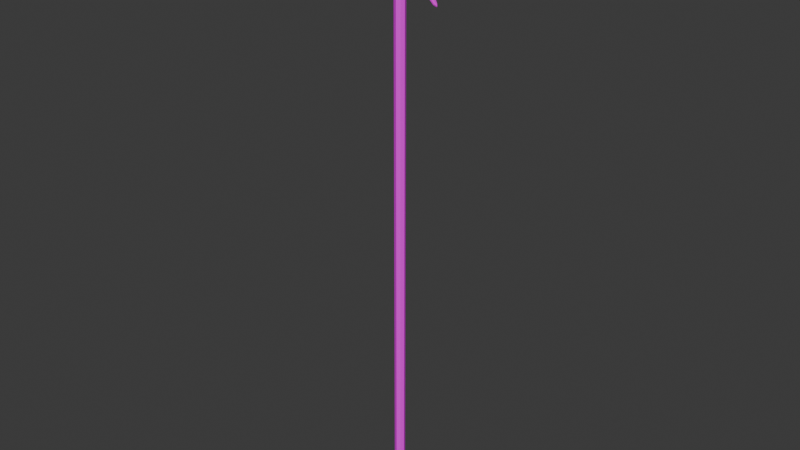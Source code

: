 # Source: StinoAwakened.blend  (saved by Blender 5.0.119; exported with 4.5.12 LTS)
import bpy
from mathutils import Matrix  # noqa: F401  (used for matrix-valued properties, if any)

bpy.ops.wm.read_factory_settings(use_empty=True)
scene = bpy.context.scene
scene.name = 'Scene'

# ---- collections
col_collection = bpy.data.collections.new('Collection'); scene.collection.children.link(col_collection)

# ---- images (referenced by path relative to the original .blend; pixels are not part of the script)
import os
ASSET_DIR = os.environ.get("B2B_ASSET_DIR", "")  # directory of the original .blend (textures are referenced by path, not embedded)
HERE = os.path.dirname(os.path.abspath(__file__))  # packed textures are extracted next to this script under _unpacked/

def load_image(name, relpath, width, height, colorspace="sRGB"):
    """Load a texture the original file referenced (path relative to the .blend, or extracted next to this script)."""
    p = next((c for c in (os.path.join(HERE, relpath), os.path.join(ASSET_DIR, relpath)) if relpath and os.path.exists(c)), "")
    if p:
        img = bpy.data.images.load(p, check_existing=True)
        img.name = name
    else:  # same state as the original file: an image datablock whose file is absent (Cycles renders it pink)
        img = bpy.data.images.new(name, width, height)
        img.source = "FILE"
        img.filepath = "//" + (relpath or name)
    img.colorspace_settings.name = colorspace
    return img
img_stinoawakenedtexture = load_image('StinoAwakenedTexture', 'StinoAwakenedTexture.png', 1024, 1024, 'sRGB')

# ---- materials (node trees are filled in below, after node groups)
mat_material = bpy.data.materials.new('Material')

# ---- material node trees
mat_material.use_nodes = True; mat_material.node_tree.nodes.clear()
_N = mat_material.node_tree.nodes; _L = mat_material.node_tree.links
n0 = _N.new('ShaderNodeBsdfPrincipled'); n0.name = 'Principled BSDF'; n0.location = (-200, 100)
n1 = _N.new('ShaderNodeOutputMaterial'); n1.name = 'Material Output'; n1.location = (200, 100)
n2 = _N.new('ShaderNodeTexImage'); n2.name = 'Image Texture'; n2.location = (-490, 71)
n2.image = img_stinoawakenedtexture
_L.new(n0.outputs[0], n1.inputs[0])
_L.new(n2.outputs[0], n0.inputs[0])
n1.is_active_output = True

# ---- world
world_world = bpy.data.worlds.new('World'); scene.world = world_world
world_world.use_nodes = True; world_world.node_tree.nodes.clear()
_N = world_world.node_tree.nodes; _L = world_world.node_tree.links
n0 = _N.new('ShaderNodeOutputWorld'); n0.name = 'World Output'; n0.location = (300, 300)
n1 = _N.new('ShaderNodeBackground'); n1.name = 'Background'; n1.location = (10, 300)
n1.inputs[0].default_value = (0.05088, 0.05088, 0.05088, 1.0)
_L.new(n1.outputs[0], n0.inputs[0])
n0.is_active_output = True
world_world.color = (0.05088, 0.05088, 0.05088)
world_world.use_sun_shadow = False
world_world.sun_shadow_jitter_overblur = 0.0

# ---- meshes
me_cylinder_002 = bpy.data.meshes.new('Cylinder.002')
me_cylinder_002.from_pydata([(0.0, 0.04052, 1.157), (0.0, 0.01777, 1.188), (0.0, -0.03993, 1.157), (0.0, -0.01719, 1.188), (-0.02819, -0.02815, 1.157), (-0.01211, -0.01207, 1.188), (-0.03997, 0.0002941, 1.157), (-0.01722, 0.0002941, 1.188), (-0.02819, 0.02873, 1.157), (-0.01211, 0.01265, 1.188), (0.0, 0.01718, -0.6532), (0.0, 0.04052, 0.9585), (0.0, -0.01659, -0.6532), (0.0, -0.03993, 0.9585), (-0.01168, -0.01164, -0.6532), (-0.02819, -0.02815, 0.9585), (-0.01663, 0.0002962, -0.6532), (-0.03997, 0.0002941, 0.9585), (-0.01168, 0.01223, -0.6532), (-0.02819, 0.02873, 0.9585), (-0.1098, 0.04052, 1.053), (-0.1467, 0.02055, 1.053), (-0.1098, 0.02873, 1.082), (-0.1467, 0.01462, 1.068), (-0.1098, 0.0002941, 1.093), (-0.1467, 0.0002941, 1.074), (-0.1098, -0.02815, 1.082), (-0.1467, -0.01403, 1.068), (-0.1098, -0.03993, 1.053), (-0.1467, -0.01996, 1.053), (-0.1098, -0.02815, 1.025), (-0.1467, -0.01403, 1.039), (-0.1098, 0.0002941, 1.013), (-0.1467, 0.0002941, 1.033), (-0.1098, 0.02873, 1.025), (-0.1467, 0.01462, 1.039), (-0.06622, 0.0002941, 1.141), (-0.06106, 0.02522, 1.136), (-0.049, 0.0352, 1.124), (-0.06106, -0.02463, 1.136), (-0.049, -0.03462, 1.124), (-0.05303, 0.0352, 0.9937), (-0.06508, 0.02522, 0.9817), (-0.07024, 0.0002941, 0.9765), (-0.06508, -0.02463, 0.9817), (-0.05303, -0.03462, 0.9937), (-0.07463, 0.0352, 1.1), (-0.07866, 0.0352, 1.004), (-0.09235, -0.03588, 1.053), (-0.04953, -0.03462, 0.9971), (-0.04953, 0.0352, 0.9971), (-0.09235, 0.03647, 1.053), (0.0, -0.03588, 0.976), (0.0, 0.03647, 0.976), (0.0, -0.03588, 1.14), (0.0, 0.03647, 1.14), (-0.07122, -0.03462, 1.097), (-0.07122, 0.0352, 1.097), (-0.01211, 0.01265, 1.199), (-0.01211, -0.01207, 1.199), (0.0, -0.01659, -0.6737), (-0.001027, -0.0009852, -0.6922), (-0.01663, 0.0002962, -0.6737), (-0.001027, 0.001578, -0.6922), (0.0, 0.01718, -0.6737), (0.0, -0.01207, 1.188), (0.0, -0.01207, 1.199), (0.0, 0.01265, 1.188), (0.0, 0.01265, 1.199), (0.0, -0.0009852, -0.6922), (0.0, 0.001578, -0.6922), (-0.153, 0.0002941, 1.074), (-0.153, 0.01462, 1.068), (-0.153, -0.01403, 1.068), (-0.153, 0.0002941, 1.033), (-0.153, -0.01403, 1.039), (-0.153, 0.01462, 1.039), (-0.1633, 0.0002941, 1.079), (-0.1633, 0.01884, 1.072), (-0.1633, -0.01825, 1.072), (-0.1633, 0.0002941, 1.027), (-0.1633, -0.01825, 1.035), (-0.1633, 0.01884, 1.035), (-0.1716, 0.000501, 1.082), (-0.1716, 0.02208, 1.073), (-0.1715, -0.02129, 1.075), (-0.1715, 0.0002941, 1.024), (-0.1715, -0.02129, 1.032), (-0.1715, 0.02188, 1.033), (-0.1795, 0.0002941, 1.081), (-0.1795, 0.01976, 1.073), (-0.1795, -0.01917, 1.073), (-0.1795, 0.0002941, 1.026), (-0.1795, -0.01917, 1.034), (-0.1795, 0.01976, 1.034), (-0.184, 0.0002941, 1.074), (-0.1882, 0.015, 1.068), (-0.1882, -0.01441, 1.068), (-0.184, 0.0002941, 1.032), (-0.1882, -0.01441, 1.038), (-0.1882, 0.015, 1.038), (-0.152, -0.01826, 1.053), (-0.1566, -0.01403, 1.043), (-0.152, 0.01885, 1.053), (-0.1566, 0.01462, 1.043), (-0.1566, 0.01462, 1.064), (-0.1566, -0.01403, 1.064), (-0.165, 0.01884, 1.068), (-0.165, -0.01825, 1.068), (-0.165, -0.01825, 1.038), (-0.165, 0.01884, 1.038), (-0.1709, 0.02188, 1.068), (-0.1709, -0.02129, 1.068), (-0.1709, -0.02129, 1.038), (-0.1709, 0.02188, 1.038), (-0.1773, 0.01976, 1.068), (-0.1773, -0.01917, 1.068), (-0.1773, -0.01917, 1.038), (-0.1773, 0.01976, 1.038), (-0.1844, 0.015, 1.064), (-0.1844, -0.01441, 1.064), (-0.1844, -0.01441, 1.042), (-0.1844, 0.015, 1.042), (-0.07463, -0.03462, 1.1), (-0.08669, -0.02463, 1.113), (0.0, 0.002021, 1.23), (-0.01211, 0.002021, 1.23), (-0.01211, -0.001433, 1.23), (0.0, -0.001433, 1.23), (-0.04558, -0.03462, 1.12), (-0.04558, 0.0352, 1.12), (-0.07516, -0.03462, 1.007), (-0.07516, 0.0352, 1.007), (-0.07866, -0.03462, 1.004), (-0.09071, 0.02522, 0.9919), (-0.09587, 0.0002941, 0.9868), (-0.09071, -0.02463, 0.9919), (0.0, 0.01718, 0.9447), (0.0, -0.01659, 0.9447), (-0.01168, -0.01164, 0.9447), (-0.01663, 0.0002962, 0.9447), (-0.01168, 0.01223, 0.9447), (-0.08669, 0.02522, 1.113), (-0.09185, 0.0002941, 1.118), (-0.08987, -0.02815, 1.116), (-0.07565, -0.03993, 1.102), (-0.09576, 0.0002941, 1.122), (-0.06424, 0.02873, 1.139), (-0.05002, 0.04052, 1.125), (-0.07013, 0.0002941, 1.145), (-0.0939, -0.02815, 0.9887), (-0.09979, 0.0002941, 0.9829), (-0.06827, 0.02873, 0.9785), (-0.07416, 0.0002941, 0.9726), (-0.05404, 0.04052, 0.9927), (-0.07136, 0.04052, 1.011), (-0.07136, -0.03993, 1.011), (-0.07968, -0.03993, 1.003), (-0.07968, 0.04052, 1.003), (-0.04192, 0.04052, 1.117), (-0.04192, -0.03993, 1.117), (-0.08987, 0.02873, 1.116), (-0.06424, -0.02815, 1.139), (-0.05002, -0.03993, 1.125), (-0.06755, 0.04052, 1.093), (-0.06755, -0.03993, 1.093), (-0.04573, 0.04052, 1.001), (-0.04573, -0.03993, 1.001), (-0.07565, 0.04052, 1.102), (-0.0939, 0.02873, 0.9887), (-0.06827, -0.02815, 0.9785), (-0.05404, -0.03993, 0.9927), (-0.07511, -0.01596, 1.118), (-0.07511, 0.01655, 1.118), (-0.06793, 0.01655, 1.125), (-0.06793, -0.01596, 1.125), (-0.06017, 0.02306, 1.117), (-0.06017, -0.02248, 1.117), (-0.06531, 0.02306, 0.9922), (-0.06531, -0.02248, 0.9922), (-0.07322, 0.01655, 0.9843), (-0.07322, -0.01596, 0.9843), (-0.07152, -0.02248, 0.9968), (-0.07152, 0.02306, 0.9968), (-0.07933, -0.01596, 0.989), (-0.07933, 0.01655, 0.989), (-0.06715, -0.02248, 1.11), (-0.06715, 0.02306, 1.11), (-0.07848, 0.0002941, 1.121), (-0.07129, 0.0002941, 1.128), (-0.0827, 0.0002941, 0.9856), (-0.07659, 0.0002941, 0.9809), (-0.06927, 0.02306, 0.999), (-0.06927, -0.02248, 0.999), (-0.05801, 0.02306, 1.115), (-0.05801, -0.02248, 1.115), (-0.06485, 0.02306, 1.108), (-0.06485, -0.02248, 1.108), (-0.063, 0.02306, 0.9944), (-0.063, -0.02248, 0.9944), (-0.1196, -0.005315, 1.166), (-0.1158, -0.005315, 1.17), (-0.1213, 0.0002941, 1.175), (-0.1247, 0.0002941, 1.172), (-0.1199, 0.0002941, 0.9279), (-0.1228, 0.0002941, 0.9302), (-0.1147, 0.00588, 0.9333), (-0.1179, 0.00588, 0.9358), (-0.1158, 0.005903, 1.17), (-0.1196, 0.005903, 1.166), (-0.1179, -0.005292, 0.9358), (-0.1147, -0.005292, 0.9333), (0.02819, -0.02815, 1.157), (0.01211, -0.01207, 1.188), (0.03997, 0.0002941, 1.157), (0.01722, 0.0002941, 1.188), (0.02819, 0.02873, 1.157), (0.01211, 0.01265, 1.188), (0.01168, -0.01164, -0.6532), (0.02819, -0.02815, 0.9585), (0.01663, 0.0002962, -0.6532), (0.03997, 0.0002941, 0.9585), (0.01168, 0.01223, -0.6532), (0.02819, 0.02873, 0.9585), (0.1098, 0.04052, 1.053), (0.1467, 0.02055, 1.053), (0.1098, 0.02873, 1.082), (0.1467, 0.01462, 1.068), (0.1098, 0.0002941, 1.093), (0.1467, 0.0002941, 1.074), (0.1098, -0.02815, 1.082), (0.1467, -0.01403, 1.068), (0.1098, -0.03993, 1.053), (0.1467, -0.01996, 1.053), (0.1098, -0.02815, 1.025), (0.1467, -0.01403, 1.039), (0.1098, 0.0002941, 1.013), (0.1467, 0.0002941, 1.033), (0.1098, 0.02873, 1.025), (0.1467, 0.01462, 1.039), (0.06622, 0.0002941, 1.141), (0.06106, 0.02522, 1.136), (0.049, 0.0352, 1.124), (0.06106, -0.02463, 1.136), (0.049, -0.03462, 1.124), (0.05303, 0.0352, 0.9937), (0.06508, 0.02522, 0.9817), (0.07024, 0.0002941, 0.9765), (0.06508, -0.02463, 0.9817), (0.05303, -0.03462, 0.9937), (0.07463, 0.0352, 1.1), (0.07866, 0.0352, 1.004), (0.09235, -0.03588, 1.053), (0.04953, -0.03462, 0.9971), (0.04953, 0.0352, 0.9971), (0.09235, 0.03647, 1.053), (0.07122, -0.03462, 1.097), (0.07122, 0.0352, 1.097), (0.01211, 0.01265, 1.199), (0.01211, -0.01207, 1.199), (0.001027, -0.0009852, -0.6922), (0.01663, 0.0002962, -0.6737), (0.001027, 0.001578, -0.6922), (0.153, 0.0002941, 1.074), (0.153, 0.01462, 1.068), (0.153, -0.01403, 1.068), (0.153, 0.0002941, 1.033), (0.153, -0.01403, 1.039), (0.153, 0.01462, 1.039), (0.1633, 0.0002941, 1.079), (0.1633, 0.01884, 1.072), (0.1633, -0.01825, 1.072), (0.1633, 0.0002941, 1.027), (0.1633, -0.01825, 1.035), (0.1633, 0.01884, 1.035), (0.1716, 0.000501, 1.082), (0.1716, 0.02208, 1.073), (0.1715, -0.02129, 1.075), (0.1715, 0.0002941, 1.024), (0.1715, -0.02129, 1.032), (0.1715, 0.02188, 1.033), (0.1795, 0.0002941, 1.081), (0.1795, 0.01976, 1.073), (0.1795, -0.01917, 1.073), (0.1795, 0.0002941, 1.026), (0.1795, -0.01917, 1.034), (0.1795, 0.01976, 1.034), (0.184, 0.0002941, 1.074), (0.1882, 0.015, 1.068), (0.1882, -0.01441, 1.068), (0.184, 0.0002941, 1.032), (0.1882, -0.01441, 1.038), (0.1882, 0.015, 1.038), (0.152, -0.01826, 1.053), (0.1566, -0.01403, 1.043), (0.152, 0.01885, 1.053), (0.1566, 0.01462, 1.043), (0.1566, 0.01462, 1.064), (0.1566, -0.01403, 1.064), (0.165, 0.01884, 1.068), (0.165, -0.01825, 1.068), (0.165, -0.01825, 1.038), (0.165, 0.01884, 1.038), (0.1709, 0.02188, 1.068), (0.1709, -0.02129, 1.068), (0.1709, -0.02129, 1.038), (0.1709, 0.02188, 1.038), (0.1773, 0.01976, 1.068), (0.1773, -0.01917, 1.068), (0.1773, -0.01917, 1.038), (0.1773, 0.01976, 1.038), (0.1844, 0.015, 1.064), (0.1844, -0.01441, 1.064), (0.1844, -0.01441, 1.042), (0.1844, 0.015, 1.042), (0.07463, -0.03462, 1.1), (0.08669, -0.02463, 1.113), (0.01211, 0.002021, 1.23), (0.01211, -0.001433, 1.23), (0.04558, -0.03462, 1.12), (0.04558, 0.0352, 1.12), (0.07516, -0.03462, 1.007), (0.07516, 0.0352, 1.007), (0.07866, -0.03462, 1.004), (0.09071, 0.02522, 0.9919), (0.09587, 0.0002941, 0.9868), (0.09071, -0.02463, 0.9919), (0.01168, -0.01164, 0.9447), (0.01663, 0.0002962, 0.9447), (0.01168, 0.01223, 0.9447), (0.08669, 0.02522, 1.113), (0.09185, 0.0002941, 1.118), (0.08987, -0.02815, 1.116), (0.07565, -0.03993, 1.102), (0.09576, 0.0002941, 1.122), (0.06424, 0.02873, 1.139), (0.05002, 0.04052, 1.125), (0.07013, 0.0002941, 1.145), (0.0939, -0.02815, 0.9887), (0.09979, 0.0002941, 0.9829), (0.06827, 0.02873, 0.9785), (0.07416, 0.0002941, 0.9726), (0.05404, 0.04052, 0.9927), (0.07136, 0.04052, 1.011), (0.07136, -0.03993, 1.011), (0.07968, -0.03993, 1.003), (0.07968, 0.04052, 1.003), (0.04192, 0.04052, 1.117), (0.04192, -0.03993, 1.117), (0.08987, 0.02873, 1.116), (0.06424, -0.02815, 1.139), (0.05002, -0.03993, 1.125), (0.06755, 0.04052, 1.093), (0.06755, -0.03993, 1.093), (0.04573, 0.04052, 1.001), (0.04573, -0.03993, 1.001), (0.07565, 0.04052, 1.102), (0.0939, 0.02873, 0.9887), (0.06827, -0.02815, 0.9785), (0.05404, -0.03993, 0.9927), (0.07511, -0.01596, 1.118), (0.07511, 0.01655, 1.118), (0.06793, 0.01655, 1.125), (0.06793, -0.01596, 1.125), (0.06017, 0.02306, 1.117), (0.06017, -0.02248, 1.117), (0.06531, 0.02306, 0.9922), (0.06531, -0.02248, 0.9922), (0.07322, 0.01655, 0.9843), (0.07322, -0.01596, 0.9843), (0.07152, -0.02248, 0.9968), (0.07152, 0.02306, 0.9968), (0.07933, -0.01596, 0.989), (0.07933, 0.01655, 0.989), (0.06715, -0.02248, 1.11), (0.06715, 0.02306, 1.11), (0.07848, 0.0002941, 1.121), (0.07129, 0.0002941, 1.128), (0.0827, 0.0002941, 0.9856), (0.07659, 0.0002941, 0.9809), (0.06927, 0.02306, 0.999), (0.06927, -0.02248, 0.999), (0.05801, 0.02306, 1.115), (0.05801, -0.02248, 1.115), (0.06485, 0.02306, 1.108), (0.06485, -0.02248, 1.108), (0.063, 0.02306, 0.9944), (0.063, -0.02248, 0.9944), (0.1196, -0.005315, 1.166), (0.1158, -0.005315, 1.17), (0.1213, 0.0002941, 1.175), (0.1247, 0.0002941, 1.172), (0.1199, 0.0002941, 0.9279), (0.1228, 0.0002941, 0.9302), (0.1147, 0.00588, 0.9333), (0.1179, 0.00588, 0.9358), (0.1158, 0.005903, 1.17), (0.1196, 0.005903, 1.166), (0.1179, -0.005292, 0.9358), (0.1147, -0.005292, 0.9333)], [], [(2, 3, 5, 4), (4, 5, 7, 6), (6, 7, 9, 8), (8, 9, 1, 0), (138, 13, 15, 139), (139, 15, 17, 140), (140, 17, 19, 141), (141, 19, 11, 137), (20, 21, 23, 22), (22, 23, 25, 24), (24, 25, 27, 26), (26, 27, 29, 28), (28, 29, 31, 30), (30, 31, 33, 32), (32, 33, 35, 34), (34, 35, 21, 20), (147, 149, 6, 8), (148, 147, 8, 0), (154, 11, 19, 152), (152, 19, 17, 153), (150, 30, 32, 151), (157, 28, 30, 150), (144, 146, 24, 26), (145, 144, 26, 28), (2, 4, 162, 163), (4, 6, 149, 162), (20, 22, 161, 168), (22, 24, 146, 161), (13, 171, 170, 15), (15, 170, 153, 17), (34, 169, 151, 32), (20, 158, 169, 34), (48, 156, 155, 51), (157, 156, 48, 28), (20, 51, 155, 158), (9, 67, 1), (167, 52, 53, 166), (13, 52, 167, 171), (154, 166, 53, 11), (54, 160, 159, 55), (163, 160, 54, 2), (7, 5, 9), (0, 55, 159, 148), (165, 48, 51, 164), (28, 48, 165, 145), (168, 164, 51, 20), (9, 5, 59, 58), (67, 9, 58, 68), (16, 18, 63, 62), (14, 16, 62, 61), (18, 10, 64, 63), (12, 14, 61, 60), (61, 62, 63), (5, 65, 66, 59), (3, 65, 5), (61, 63, 70, 69), (61, 69, 60), (64, 70, 63), (31, 29, 75), (25, 23, 72, 71), (27, 73, 29), (76, 74, 80, 82), (99, 93, 117, 121), (27, 25, 71, 73), (33, 31, 75, 74), (35, 76, 21), (35, 33, 74, 76), (81, 75, 102, 109), (73, 71, 77, 79), (93, 87, 113, 117), (74, 75, 81, 80), (71, 72, 78, 77), (86, 88, 82, 80), (96, 90, 115, 119), (76, 82, 110, 104), (88, 114, 110, 82), (86, 87, 93, 92), (90, 84, 111, 115), (91, 89, 95, 97), (94, 92, 98, 100), (83, 84, 90, 89), (113, 87, 81, 109), (88, 86, 92, 94), (85, 83, 89, 91), (95, 96, 97), (98, 99, 100), (91, 97, 120, 116), (92, 93, 99, 98), (89, 90, 96, 95), (85, 91, 116, 112), (21, 72, 23), (102, 104, 110, 109), (112, 111, 107, 108), (105, 106, 108, 107), (83, 85, 79, 77), (85, 112, 108, 79), (111, 112, 116, 115), (111, 84, 78, 107), (113, 114, 118, 117), (115, 116, 120, 119), (117, 118, 122, 121), (105, 103, 101, 106), (102, 101, 103, 104), (97, 96, 119, 120), (84, 83, 77, 78), (29, 73, 106, 101), (75, 29, 101, 102), (114, 113, 109, 110), (100, 99, 121, 122), (87, 86, 80, 81), (72, 21, 103, 105), (21, 76, 104, 103), (88, 94, 118, 114), (73, 79, 108, 106), (94, 100, 122, 118), (78, 72, 105, 107), (59, 66, 128, 127), (58, 59, 127, 126), (128, 125, 126, 127), (68, 58, 126, 125), (18, 141, 137, 10), (16, 140, 141, 18), (14, 139, 140, 16), (12, 138, 139, 14), (50, 41, 178, 198), (142, 143, 188, 173), (123, 56, 197, 186), (130, 129, 195, 194), (45, 49, 199, 179), (47, 132, 192, 183), (38, 130, 194, 176), (131, 133, 182, 193), (129, 40, 177, 195), (132, 131, 193, 192), (133, 136, 184, 182), (41, 42, 180, 178), (123, 124, 144, 145), (124, 143, 146, 144), (38, 37, 147, 148), (37, 36, 149, 147), (135, 136, 150, 151), (43, 42, 152, 153), (42, 41, 154, 152), (131, 132, 155, 156), (133, 131, 156, 157), (132, 47, 158, 155), (129, 130, 159, 160), (143, 142, 161, 146), (36, 39, 162, 149), (39, 40, 163, 162), (57, 56, 165, 164), (50, 49, 167, 166), (46, 57, 164, 168), (134, 135, 151, 169), (44, 43, 153, 170), (45, 44, 170, 171), (136, 133, 157, 150), (40, 129, 160, 163), (130, 38, 148, 159), (49, 45, 171, 167), (56, 123, 145, 165), (41, 50, 166, 154), (47, 134, 169, 158), (142, 46, 168, 161), (195, 197, 196, 194), (195, 177, 186, 197), (175, 172, 186, 177), (189, 174, 208, 202), (185, 180, 206, 207), (187, 173, 174, 176), (193, 182, 179, 199), (181, 179, 182, 184), (174, 173, 209, 208), (172, 175, 201, 200), (180, 185, 183, 178), (198, 178, 183, 192), (39, 36, 189, 175), (134, 47, 183, 185), (40, 39, 175, 177), (124, 123, 186, 172), (46, 142, 173, 187), (56, 57, 196, 197), (143, 124, 172, 188), (49, 50, 198, 199), (37, 38, 176, 174), (57, 46, 187, 196), (36, 37, 174, 189), (135, 134, 185, 190), (136, 135, 190, 184), (43, 44, 181, 191), (42, 43, 191, 180), (44, 45, 179, 181), (198, 192, 193, 199), (187, 176, 194, 196), (200, 201, 202, 203), (203, 202, 208, 209), (204, 211, 210, 205), (205, 207, 206, 204), (190, 185, 207, 205), (181, 184, 210, 211), (184, 190, 205, 210), (173, 188, 203, 209), (191, 181, 211, 204), (188, 172, 200, 203), (180, 191, 204, 206), (175, 189, 202, 201), (2, 212, 213, 3), (212, 214, 215, 213), (214, 216, 217, 215), (216, 0, 1, 217), (138, 327, 219, 13), (327, 328, 221, 219), (328, 329, 223, 221), (329, 137, 11, 223), (224, 226, 227, 225), (226, 228, 229, 227), (228, 230, 231, 229), (230, 232, 233, 231), (232, 234, 235, 233), (234, 236, 237, 235), (236, 238, 239, 237), (238, 224, 225, 239), (335, 216, 214, 337), (336, 0, 216, 335), (342, 340, 223, 11), (340, 341, 221, 223), (338, 339, 236, 234), (345, 338, 234, 232), (332, 230, 228, 334), (333, 232, 230, 332), (2, 351, 350, 212), (212, 350, 337, 214), (224, 356, 349, 226), (226, 349, 334, 228), (13, 219, 358, 359), (219, 221, 341, 358), (238, 236, 339, 357), (224, 238, 357, 346), (252, 255, 343, 344), (345, 232, 252, 344), (224, 346, 343, 255), (217, 1, 67), (355, 354, 53, 52), (13, 359, 355, 52), (342, 11, 53, 354), (54, 55, 347, 348), (351, 2, 54, 348), (215, 217, 213), (0, 336, 347, 55), (353, 352, 255, 252), (232, 333, 353, 252), (356, 224, 255, 352), (217, 258, 259, 213), (67, 68, 258, 217), (220, 261, 262, 222), (218, 260, 261, 220), (222, 262, 64, 10), (12, 60, 260, 218), (260, 262, 261), (213, 259, 66, 65), (3, 213, 65), (260, 69, 70, 262), (260, 60, 69), (64, 262, 70), (235, 267, 233), (229, 263, 264, 227), (231, 233, 265), (268, 274, 272, 266), (291, 313, 309, 285), (231, 265, 263, 229), (237, 266, 267, 235), (239, 225, 268), (239, 268, 266, 237), (273, 301, 294, 267), (265, 271, 269, 263), (285, 309, 305, 279), (266, 272, 273, 267), (263, 269, 270, 264), (278, 272, 274, 280), (288, 311, 307, 282), (268, 296, 302, 274), (280, 274, 302, 306), (278, 284, 285, 279), (282, 307, 303, 276), (283, 289, 287, 281), (286, 292, 290, 284), (275, 281, 282, 276), (305, 301, 273, 279), (280, 286, 284, 278), (277, 283, 281, 275), (287, 289, 288), (290, 292, 291), (283, 308, 312, 289), (284, 290, 291, 285), (281, 287, 288, 282), (277, 304, 308, 283), (225, 227, 264), (294, 301, 302, 296), (304, 300, 299, 303), (297, 299, 300, 298), (275, 269, 271, 277), (277, 271, 300, 304), (303, 307, 308, 304), (303, 299, 270, 276), (305, 309, 310, 306), (307, 311, 312, 308), (309, 313, 314, 310), (297, 298, 293, 295), (294, 296, 295, 293), (289, 312, 311, 288), (276, 270, 269, 275), (233, 293, 298, 265), (267, 294, 293, 233), (306, 302, 301, 305), (292, 314, 313, 291), (279, 273, 272, 278), (264, 297, 295, 225), (225, 295, 296, 268), (280, 306, 310, 286), (265, 298, 300, 271), (286, 310, 314, 292), (270, 299, 297, 264), (259, 318, 128, 66), (258, 317, 318, 259), (128, 318, 317, 125), (68, 125, 317, 258), (222, 10, 137, 329), (220, 222, 329, 328), (218, 220, 328, 327), (12, 218, 327, 138), (254, 386, 366, 245), (330, 361, 376, 331), (315, 374, 385, 256), (320, 382, 383, 319), (249, 367, 387, 253), (251, 371, 380, 322), (242, 364, 382, 320), (321, 381, 370, 323), (319, 383, 365, 244), (322, 380, 381, 321), (323, 370, 372, 326), (245, 366, 368, 246), (315, 333, 332, 316), (316, 332, 334, 331), (242, 336, 335, 241), (241, 335, 337, 240), (325, 339, 338, 326), (247, 341, 340, 246), (246, 340, 342, 245), (321, 344, 343, 322), (323, 345, 344, 321), (322, 343, 346, 251), (319, 348, 347, 320), (331, 334, 349, 330), (240, 337, 350, 243), (243, 350, 351, 244), (257, 352, 353, 256), (254, 354, 355, 253), (250, 356, 352, 257), (324, 357, 339, 325), (248, 358, 341, 247), (249, 359, 358, 248), (326, 338, 345, 323), (244, 351, 348, 319), (320, 347, 336, 242), (253, 355, 359, 249), (256, 353, 333, 315), (245, 342, 354, 254), (251, 346, 357, 324), (330, 349, 356, 250), (383, 382, 384, 385), (383, 385, 374, 365), (363, 365, 374, 360), (377, 390, 396, 362), (373, 395, 394, 368), (375, 364, 362, 361), (381, 387, 367, 370), (369, 372, 370, 367), (362, 396, 397, 361), (360, 388, 389, 363), (368, 366, 371, 373), (386, 380, 371, 366), (243, 363, 377, 240), (324, 373, 371, 251), (244, 365, 363, 243), (316, 360, 374, 315), (250, 375, 361, 330), (256, 385, 384, 257), (331, 376, 360, 316), (253, 387, 386, 254), (241, 362, 364, 242), (257, 384, 375, 250), (240, 377, 362, 241), (325, 378, 373, 324), (326, 372, 378, 325), (247, 379, 369, 248), (246, 368, 379, 247), (248, 369, 367, 249), (386, 387, 381, 380), (375, 384, 382, 364), (388, 391, 390, 389), (391, 397, 396, 390), (392, 393, 398, 399), (393, 392, 394, 395), (378, 393, 395, 373), (369, 399, 398, 372), (372, 398, 393, 378), (361, 397, 391, 376), (379, 392, 399, 369), (376, 391, 388, 360), (368, 394, 392, 379), (363, 389, 390, 377)])
_uv = me_cylinder_002.uv_layers.new(name='UVMap')
_uv.uv.foreach_set('vector', [0.4192, 0.631, 0.3688, 0.6153, 0.3914, 0.6095, 0.4718, 0.6173, 0.8869, 0.9096, 0.8066, 0.8969, 0.8066, 0.891, 0.8868, 0.8959, 0.8868, 0.8959, 0.8066, 0.891, 0.8066, 0.8828, 0.8869, 0.8771, 0.3757, 0.7005, 0.3511, 0.6789, 0.3695, 0.6741, 0.4188, 0.6895, 0.4077, 0.3039, 0.3483, 0.3063, 0.366, 0.2881, 0.4152, 0.2963, 0.4152, 0.2963, 0.366, 0.2881, 0.4334, 0.2781, 0.4435, 0.2921, 0.4435, 0.2921, 0.4334, 0.2781, 0.5111, 0.2822, 0.4761, 0.2939, 0.4761, 0.2939, 0.5111, 0.2822, 0.5534, 0.298, 0.4938, 0.3004, 0.5156, 0.5641, 0.4336, 0.5643, 0.4187, 0.5556, 0.486, 0.5468, 0.6518, 0.3125, 0.6882, 0.2899, 0.7253, 0.2899, 0.7256, 0.3125, 0.7256, 0.3125, 0.7253, 0.2899, 0.7623, 0.2899, 0.799, 0.3125, 0.4498, 0.03901, 0.5288, 0.0217, 0.5603, 0.0266, 0.5123, 0.04874, 0.5123, 0.04874, 0.5603, 0.0266, 0.5945, 0.02978, 0.5803, 0.05506, 0.6518, 0.2131, 0.6885, 0.1906, 0.7255, 0.1906, 0.7253, 0.2131, 0.7253, 0.2131, 0.7255, 0.1906, 0.7626, 0.1906, 0.799, 0.2131, 0.4881, 0.5815, 0.4198, 0.5731, 0.4336, 0.5643, 0.5156, 0.5641, 0.6671, 0.8704, 0.6518, 0.853, 0.7299, 0.853, 0.7604, 0.8704, 0.3946, 0.7246, 0.3483, 0.7236, 0.3757, 0.7005, 0.4188, 0.6895, 0.7403, 0.006697, 0.6518, 0.03874, 0.6518, 0.02376, 0.7035, 5.831e-11, 0.4937, 0.2581, 0.5111, 0.2822, 0.4334, 0.2781, 0.4185, 0.2575, 0.3663, 0.604, 0.3504, 0.582, 0.4197, 0.589, 0.43, 0.6074, 0.5922, 0.07868, 0.5123, 0.04874, 0.5803, 0.05506, 0.6443, 0.07356, 0.3653, 0.5264, 0.4285, 0.5226, 0.4167, 0.5398, 0.3483, 0.5473, 0.3615, 0.05298, 0.3483, 0.03984, 0.4498, 0.03901, 0.5123, 0.04874, 0.4192, 0.631, 0.4718, 0.6173, 0.5676, 0.6092, 0.5659, 0.6227, 0.7604, 0.8356, 0.7299, 0.853, 0.6518, 0.853, 0.6671, 0.8357, 0.5156, 0.5641, 0.486, 0.5468, 0.503, 0.5259, 0.545, 0.5345, 0.486, 0.5468, 0.4167, 0.5398, 0.4285, 0.5226, 0.503, 0.5259, 0.6518, 0.1214, 0.7402, 0.1532, 0.7044, 0.1635, 0.6528, 0.1399, 0.366, 0.2881, 0.3486, 0.264, 0.4185, 0.2575, 0.4334, 0.2781, 0.4881, 0.5815, 0.504, 0.6035, 0.43, 0.6074, 0.4197, 0.589, 0.5156, 0.5641, 0.545, 0.5947, 0.504, 0.6035, 0.4881, 0.5815, 0.5559, 0.8623, 0.5465, 0.8877, 0.3517, 0.8877, 0.3807, 0.8623, 0.5922, 0.07868, 0.5638, 0.08073, 0.4938, 0.05742, 0.5123, 0.04874, 0.6518, 0.6189, 0.6983, 0.6187, 0.7533, 0.6436, 0.7334, 0.6488, 0.9183, 0.7067, 0.9183, 0.6993, 0.9315, 0.6993, 0.3483, 0.2383, 0.3591, 0.2104, 0.5463, 0.2104, 0.5564, 0.2383, 0.6518, 0.1214, 0.6974, 0.1219, 0.7613, 0.1482, 0.7402, 0.1532, 0.7403, 0.006697, 0.7613, 0.01163, 0.6971, 0.03934, 0.6518, 0.03874, 0.5459, 0.3914, 0.5565, 0.417, 0.3484, 0.417, 0.3587, 0.3914, 0.5659, 0.6227, 0.5683, 0.6297, 0.4537, 0.6376, 0.4192, 0.631, 0.9183, 0.6657, 0.9315, 0.6581, 0.9315, 0.6732, 0.4188, 0.6895, 0.4533, 0.6962, 0.4245, 0.7246, 0.3946, 0.7246, 0.5431, 0.8377, 0.5559, 0.8623, 0.3807, 0.8623, 0.3483, 0.8377, 0.5123, 0.04874, 0.4938, 0.05742, 0.3714, 0.05961, 0.3615, 0.05298, 0.732, 0.5885, 0.7533, 0.5935, 0.6983, 0.6187, 0.6518, 0.6189, 0.9781, 0.3306, 0.9183, 0.3306, 0.9183, 0.3242, 0.9781, 0.3242, 0.9503, 0.276, 0.92, 0.2765, 0.9183, 0.2701, 0.9486, 0.2697, 0.02439, 0.9761, 0.05781, 0.9761, 0.04173, 1.0, 0.02439, 0.9887, 0.2345, 0.9758, 0.2547, 0.9756, 0.2547, 0.9881, 0.2148, 0.9994, 0.05781, 0.9761, 0.08043, 0.9761, 0.08043, 0.9887, 0.04173, 1.0, 0.202, 0.9758, 0.2345, 0.9758, 0.2148, 0.9994, 0.202, 0.9884, 0.03552, 1.0, 0.02439, 0.9887, 0.04173, 1.0, 0.9806, 0.2477, 0.9503, 0.2481, 0.9486, 0.2417, 0.9788, 0.2413, 0.9315, 0.7159, 0.9183, 0.7159, 0.9183, 0.7085, 0.9183, 0.7432, 0.9183, 0.7416, 0.9209, 0.7416, 0.9209, 0.7432, 0.2148, 0.9994, 0.2122, 0.9994, 0.202, 0.9884, 0.2885, 0.9887, 0.2982, 1.0, 0.2956, 1.0, 0.5945, 0.02978, 0.5603, 0.0266, 0.6019, 0.02651, 0.7253, 0.2899, 0.6882, 0.2899, 0.6882, 0.2861, 0.7253, 0.2861, 0.5288, 0.0217, 0.5362, 0.01843, 0.5603, 0.0266, 0.7626, 0.1868, 0.7255, 0.1868, 0.7254, 0.1804, 0.7735, 0.1804, 0.6443, 0.008299, 0.6439, 0.01487, 0.6304, 0.01472, 0.6316, 0.009294, 0.7623, 0.2899, 0.7253, 0.2899, 0.7253, 0.2861, 0.7623, 0.2861, 0.7255, 0.1906, 0.6885, 0.1906, 0.6885, 0.1868, 0.7255, 0.1868, 0.8939, 0.9114, 0.8939, 0.9151, 0.8568, 0.9123, 0.7626, 0.1906, 0.7255, 0.1906, 0.7255, 0.1868, 0.7626, 0.1868, 0.6228, 0.0229, 0.6019, 0.02651, 0.5976, 0.02354, 0.6165, 0.02102, 0.7623, 0.2861, 0.7253, 0.2861, 0.7254, 0.2798, 0.7733, 0.2798, 0.6439, 0.01487, 0.6388, 0.01995, 0.6229, 0.01841, 0.6304, 0.01472, 0.7255, 0.1868, 0.6885, 0.1868, 0.6775, 0.1804, 0.7254, 0.1804, 0.7253, 0.2861, 0.6882, 0.2861, 0.6773, 0.2798, 0.7254, 0.2798, 0.7254, 0.1754, 0.7813, 0.1754, 0.7735, 0.1804, 0.7254, 0.1804, 0.819, 0.936, 0.8067, 0.9316, 0.8189, 0.9302, 0.8282, 0.9338, 0.8939, 0.9151, 0.9048, 0.9219, 0.8956, 0.9229, 0.8842, 0.9173, 0.9097, 0.9272, 0.8958, 0.9268, 0.8956, 0.9229, 0.9048, 0.9219, 0.7254, 0.1754, 0.6696, 0.1754, 0.6751, 0.1706, 0.7254, 0.1706, 0.8067, 0.9316, 0.8066, 0.9272, 0.8183, 0.9268, 0.8189, 0.9302, 0.7757, 0.2699, 0.7254, 0.2699, 0.7253, 0.2672, 0.7633, 0.2646, 0.9306, 0.5277, 0.9515, 0.5389, 0.9341, 0.5398, 0.9183, 0.5323, 0.7249, 0.2747, 0.6689, 0.2747, 0.6749, 0.2699, 0.7254, 0.2699, 0.6229, 0.01841, 0.6388, 0.01995, 0.6228, 0.0229, 0.6165, 0.02102, 0.7813, 0.1754, 0.7254, 0.1754, 0.7254, 0.1706, 0.7759, 0.1706, 0.7812, 0.2748, 0.7249, 0.2747, 0.7254, 0.2699, 0.7757, 0.2699, 0.9357, 0.6094, 0.9514, 0.6019, 0.9514, 0.6187, 0.9341, 0.5398, 0.9183, 0.5491, 0.9183, 0.5323, 0.5546, 0.003886, 0.5768, 0.0, 0.5805, 0.003011, 0.5627, 0.006405, 0.7254, 0.1706, 0.6751, 0.1706, 0.6875, 0.1652, 0.7255, 0.1678, 0.9183, 0.6084, 0.9392, 0.5973, 0.9514, 0.6019, 0.9357, 0.6094, 0.5398, 0.007774, 0.5546, 0.003886, 0.5627, 0.006405, 0.5543, 0.00996, 0.8568, 0.9123, 0.8198, 0.9151, 0.8198, 0.9114, 1.0, 0.004421, 1.0, 0.02192, 0.9783, 0.02451, 0.9783, 0.001857, 0.8514, 0.9642, 0.8514, 0.9378, 0.8666, 0.9397, 0.8666, 0.9623, 0.8883, 0.9423, 0.8883, 0.9598, 0.8666, 0.9623, 0.8666, 0.9397, 0.7249, 0.2747, 0.7812, 0.2748, 0.7733, 0.2798, 0.7254, 0.2798, 0.5398, 0.007774, 0.5543, 0.00996, 0.5479, 0.01257, 0.5377, 0.01244, 0.8514, 0.9378, 0.8514, 0.9642, 0.8349, 0.9629, 0.8349, 0.9391, 0.8183, 0.9268, 0.8066, 0.9272, 0.8088, 0.9219, 0.8181, 0.9229, 0.9631, 1.691e-09, 0.9631, 0.02637, 0.9467, 0.02508, 0.9467, 0.001291, 0.8349, 0.9391, 0.8349, 0.9629, 0.8165, 0.96, 0.8165, 0.942, 0.9467, 0.001291, 0.9467, 0.02508, 0.9282, 0.02216, 0.9282, 0.004188, 0.9183, 0.4437, 0.9456, 0.4402, 0.9456, 0.4615, 0.9183, 0.46, 0.973, 0.4601, 0.9456, 0.4615, 0.9456, 0.4402, 0.973, 0.4437, 0.8066, 0.96, 0.8066, 0.942, 0.8165, 0.942, 0.8165, 0.96, 0.6689, 0.2747, 0.7249, 0.2747, 0.7254, 0.2798, 0.6773, 0.2798, 0.5603, 0.0266, 0.5362, 0.01843, 0.5491, 0.01758, 0.5669, 0.02361, 0.6019, 0.02651, 0.5603, 0.0266, 0.5669, 0.02361, 0.5976, 0.02354, 0.9631, 0.02637, 0.9631, 1.691e-09, 0.9783, 0.001857, 0.9783, 0.02451, 0.9183, 0.02217, 0.9183, 0.004199, 0.9282, 0.004188, 0.9282, 0.02216, 0.6696, 0.1754, 0.7254, 0.1754, 0.7254, 0.1804, 0.6775, 0.1804, 0.8198, 0.9151, 0.8568, 0.9123, 0.8568, 0.9151, 0.8295, 0.9173, 0.8568, 0.9123, 0.8939, 0.9151, 0.8842, 0.9173, 0.8568, 0.9151, 0.9097, 0.9272, 0.9074, 0.9316, 0.8952, 0.9302, 0.8958, 0.9268, 0.5362, 0.01843, 0.5377, 0.01244, 0.5479, 0.01257, 0.5491, 0.01758, 0.9074, 0.9316, 0.8951, 0.936, 0.8858, 0.9338, 0.8952, 0.9302, 0.8088, 0.9219, 0.8198, 0.9151, 0.8295, 0.9173, 0.8181, 0.9229, 0.9788, 0.2413, 0.9486, 0.2417, 0.9503, 0.2226, 0.9806, 0.2222, 0.9781, 0.3242, 0.9183, 0.3242, 0.944, 0.3053, 0.9524, 0.3053, 0.9183, 0.7324, 0.9272, 0.7324, 0.9272, 0.7398, 0.9183, 0.7398, 0.9486, 0.2697, 0.9183, 0.2701, 0.92, 0.2512, 0.9503, 0.2508, 0.2622, 0.9761, 0.2622, 2.711e-08, 0.2885, 6.47e-07, 0.2885, 0.9761, 0.02439, 0.9761, 0.02439, 1.86e-08, 0.05781, 2.747e-07, 0.05781, 0.9761, 0.0, 0.9761, 3.833e-07, 5.589e-06, 0.02439, 1.86e-08, 0.02439, 0.9761, 0.202, 0.9758, 0.202, 0.0001418, 0.2345, 0.000108, 0.2345, 0.9758, 0.9407, 0.6205, 0.9451, 0.6224, 0.9212, 0.6303, 0.9183, 0.629, 0.6753, 0.9486, 0.662, 0.9333, 0.6966, 0.9333, 0.7053, 0.9433, 0.9561, 0.1798, 0.9654, 0.1805, 0.9376, 0.1888, 0.9313, 0.1884, 0.3621, 0.4193, 0.5427, 0.4193, 0.5114, 0.4268, 0.3936, 0.4268, 0.8066, 0.3497, 0.8073, 0.3467, 0.8303, 0.3551, 0.8298, 0.357, 0.8066, 0.5624, 0.8083, 0.5595, 0.8393, 0.5605, 0.8382, 0.5624, 0.95, 0.0938, 0.9417, 0.09505, 0.9183, 0.08652, 0.9236, 0.08573, 0.9183, 0.3331, 0.9271, 0.3323, 0.9458, 0.3408, 0.9401, 0.3413, 0.653, 0.8338, 0.6518, 0.8309, 0.6883, 0.8272, 0.689, 0.8291, 0.9183, 0.373, 0.9183, 0.3331, 0.9401, 0.3413, 0.9401, 0.3673, 0.8612, 0.09687, 0.83, 0.09079, 0.8595, 0.0855, 0.8676, 0.08885, 0.9451, 0.6224, 0.9451, 0.6335, 0.9213, 0.6375, 0.9212, 0.6303, 0.7065, 0.9121, 0.6753, 0.9181, 0.6671, 0.916, 0.7039, 0.9088, 0.6753, 0.9181, 0.662, 0.9333, 0.6518, 0.9333, 0.6671, 0.916, 0.3621, 0.4213, 0.3878, 0.4287, 0.3787, 0.4307, 0.3483, 0.422, 0.3878, 0.4287, 0.4522, 0.4319, 0.4522, 0.4343, 0.3787, 0.4307, 0.8167, 0.07557, 0.83, 0.09079, 0.8218, 0.09294, 0.8066, 0.07558, 0.4527, 0.2533, 0.5171, 0.2501, 0.5263, 0.2521, 0.4528, 0.2557, 0.5171, 0.2501, 0.5428, 0.2428, 0.5566, 0.2434, 0.5263, 0.2521, 0.8703, 0.09686, 0.8703, 0.05421, 0.8801, 0.05096, 0.8801, 0.1001, 0.8612, 0.09687, 0.8703, 0.09686, 0.8801, 0.1001, 0.8586, 0.1001, 0.8703, 0.05421, 0.8612, 0.05421, 0.8586, 0.05097, 0.8801, 0.05096, 0.5427, 0.4193, 0.3621, 0.4193, 0.3484, 0.417, 0.5565, 0.417, 0.662, 0.9333, 0.6753, 0.9486, 0.6671, 0.9507, 0.6518, 0.9333, 0.4522, 0.4319, 0.5168, 0.4287, 0.5258, 0.4307, 0.4522, 0.4343, 0.5168, 0.4287, 0.5427, 0.4213, 0.5564, 0.422, 0.5258, 0.4307, 0.7154, 0.9547, 0.7154, 0.9121, 0.7248, 0.9088, 0.7248, 0.958, 0.5428, 0.2406, 0.3621, 0.2406, 0.3483, 0.2383, 0.5564, 0.2383, 0.7065, 0.9547, 0.7154, 0.9547, 0.7248, 0.958, 0.7039, 0.9579, 0.83, 0.06034, 0.8167, 0.07557, 0.8066, 0.07558, 0.8218, 0.05819, 0.3882, 0.2501, 0.4527, 0.2533, 0.4528, 0.2557, 0.3791, 0.2521, 0.3622, 0.2428, 0.3882, 0.2501, 0.3791, 0.2521, 0.3484, 0.2434, 0.83, 0.09079, 0.8612, 0.09687, 0.8586, 0.1001, 0.8218, 0.09294, 0.5427, 0.4213, 0.5427, 0.4193, 0.5565, 0.417, 0.5564, 0.422, 0.3621, 0.4193, 0.3621, 0.4213, 0.3483, 0.422, 0.3484, 0.417, 0.3621, 0.2406, 0.3622, 0.2428, 0.3484, 0.2434, 0.3483, 0.2383, 0.7154, 0.9121, 0.7065, 0.9121, 0.7039, 0.9088, 0.7248, 0.9088, 0.5428, 0.2428, 0.5428, 0.2406, 0.5564, 0.2383, 0.5566, 0.2434, 0.8612, 0.05421, 0.83, 0.06034, 0.8218, 0.05819, 0.8586, 0.05097, 0.6753, 0.9486, 0.7065, 0.9547, 0.7039, 0.9579, 0.6671, 0.9507, 0.9183, 0.1903, 0.9376, 0.1888, 0.9376, 0.2149, 0.9183, 0.2164, 0.689, 0.8291, 0.6883, 0.8272, 0.7142, 0.8272, 0.7149, 0.8292, 0.6891, 0.8199, 0.7149, 0.8197, 0.7142, 0.8272, 0.6883, 0.8272, 0.8487, 0.6435, 0.8066, 0.6456, 0.8347, 0.6163, 0.8493, 0.613, 0.8378, 0.5684, 0.8574, 0.5685, 0.8582, 0.6072, 0.8478, 0.6071, 0.8426, 0.257, 0.843, 0.2509, 0.8686, 0.2501, 0.8681, 0.2561, 0.8495, 0.356, 0.849, 0.3579, 0.8298, 0.357, 0.8303, 0.3551, 0.8308, 0.3644, 0.8298, 0.357, 0.849, 0.3579, 0.85, 0.3652, 0.8686, 0.2501, 0.843, 0.2509, 0.8392, 0.2123, 0.8528, 0.2119, 0.7149, 0.8197, 0.6891, 0.8199, 0.6884, 0.7793, 0.7021, 0.7792, 0.8574, 0.5685, 0.8378, 0.5684, 0.8382, 0.5624, 0.8578, 0.5624, 0.859, 0.5605, 0.8578, 0.5624, 0.8382, 0.5624, 0.8393, 0.5605, 0.9423, 0.05631, 0.9688, 0.06828, 0.9356, 0.06912, 0.9183, 0.06132, 0.83, 0.06034, 0.8612, 0.05421, 0.8676, 0.06103, 0.8595, 0.06564, 0.6518, 0.8309, 0.6531, 0.8194, 0.6891, 0.8199, 0.6883, 0.8272, 0.6753, 0.9181, 0.7065, 0.9121, 0.7133, 0.9186, 0.7053, 0.9234, 0.7065, 0.9547, 0.6753, 0.9486, 0.7053, 0.9433, 0.7133, 0.9464, 0.9654, 0.1805, 0.9654, 0.2205, 0.9376, 0.2149, 0.9376, 0.1888, 0.662, 0.9333, 0.6753, 0.9181, 0.7053, 0.9234, 0.6966, 0.9333, 0.3621, 0.2406, 0.5428, 0.2406, 0.5114, 0.2489, 0.3936, 0.2489, 0.9717, 0.08395, 0.95, 0.0938, 0.9236, 0.08573, 0.9375, 0.07934, 0.8074, 0.2607, 0.8066, 0.2577, 0.8426, 0.257, 0.8431, 0.259, 0.9688, 0.06828, 0.9717, 0.08395, 0.9375, 0.07934, 0.9356, 0.06912, 0.8167, 0.07557, 0.83, 0.06034, 0.8595, 0.06564, 0.8508, 0.07558, 0.83, 0.09079, 0.8167, 0.07557, 0.8508, 0.07558, 0.8595, 0.0855, 0.9347, 0.4785, 0.9481, 0.4937, 0.927, 0.4884, 0.9183, 0.4785, 0.9481, 0.4632, 0.9347, 0.4785, 0.9183, 0.4785, 0.927, 0.4685, 0.8082, 0.361, 0.8066, 0.3497, 0.8298, 0.357, 0.8308, 0.3644, 0.5114, 0.2489, 0.5099, 0.2495, 0.392, 0.2495, 0.3936, 0.2489, 0.8426, 0.257, 0.8681, 0.2561, 0.8686, 0.258, 0.8431, 0.259, 0.7021, 0.7792, 0.6884, 0.7793, 0.69, 0.7741, 0.7024, 0.774, 0.8408, 0.2083, 0.8531, 0.208, 0.8528, 0.2119, 0.8392, 0.2123, 0.8074, 0.4097, 0.8066, 0.4046, 0.8167, 0.4051, 0.8167, 0.4101, 0.8495, 0.6111, 0.8478, 0.6071, 0.8582, 0.6072, 0.859, 0.6112, 0.8433, 0.2684, 0.8785, 0.2625, 0.8785, 0.2979, 0.868, 0.3028, 0.8308, 0.3644, 0.85, 0.3652, 0.8167, 0.4051, 0.8066, 0.4046, 0.8066, 0.27, 0.8433, 0.2684, 0.868, 0.3028, 0.8538, 0.3005, 0.8761, 0.841, 0.8427, 0.8345, 0.8667, 0.8026, 0.8761, 0.8076, 0.841, 0.5245, 0.8775, 0.5264, 0.8309, 0.5557, 0.8169, 0.5577, 0.8427, 0.8345, 0.8066, 0.8323, 0.8521, 0.8046, 0.8667, 0.8026, 0.8066, 0.5183, 0.841, 0.5245, 0.8169, 0.5577, 0.8066, 0.5529, 0.8907, 0.6456, 0.8487, 0.6435, 0.8493, 0.613, 0.8638, 0.6163, 0.4192, 0.631, 0.3756, 0.6417, 0.3501, 0.6199, 0.3688, 0.6153, 0.8869, 0.8428, 0.8868, 0.8616, 0.8066, 0.8567, 0.8066, 0.8485, 0.8868, 0.8616, 0.8869, 0.8753, 0.8066, 0.8626, 0.8066, 0.8567, 0.4719, 0.6759, 0.4188, 0.6895, 0.3695, 0.6741, 0.3924, 0.6683, 0.4077, 0.3039, 0.4254, 0.3104, 0.3907, 0.322, 0.3483, 0.3063, 0.4254, 0.3104, 0.4581, 0.3121, 0.4684, 0.3262, 0.3907, 0.322, 0.4581, 0.3121, 0.4863, 0.3079, 0.5357, 0.3162, 0.4684, 0.3262, 0.4863, 0.3079, 0.4938, 0.3004, 0.5534, 0.298, 0.5357, 0.3162, 0.5114, 0.1311, 0.4496, 0.1215, 0.529, 0.1043, 0.5601, 0.1092, 0.799, 0.3621, 0.7253, 0.3621, 0.7255, 0.3396, 0.7627, 0.3396, 0.7253, 0.3621, 0.6518, 0.3621, 0.6886, 0.3396, 0.7255, 0.3396, 0.486, 0.4602, 0.5156, 0.4775, 0.4336, 0.4778, 0.4187, 0.4691, 0.5156, 0.4775, 0.4881, 0.495, 0.4198, 0.4866, 0.4336, 0.4778, 0.6518, 0.2149, 0.7253, 0.2149, 0.7255, 0.2374, 0.6885, 0.2374, 0.7253, 0.2149, 0.799, 0.2149, 0.7626, 0.2374, 0.7255, 0.2374, 0.58, 0.1377, 0.5114, 0.1311, 0.5601, 0.1092, 0.5947, 0.1125, 0.7451, 0.907, 0.6518, 0.907, 0.6823, 0.8896, 0.7604, 0.8896, 0.5653, 0.6811, 0.4188, 0.6895, 0.4719, 0.6759, 0.5675, 0.6677, 0.7403, 0.07078, 0.7035, 0.08095, 0.6518, 0.05719, 0.6518, 0.03874, 0.5534, 0.3403, 0.4835, 0.3468, 0.4684, 0.3262, 0.5357, 0.3162, 0.504, 0.517, 0.43, 0.5208, 0.4197, 0.5024, 0.4881, 0.495, 0.545, 0.5081, 0.504, 0.517, 0.4881, 0.495, 0.5156, 0.4775, 0.503, 0.4394, 0.486, 0.4602, 0.4167, 0.4533, 0.4285, 0.436, 0.545, 0.4479, 0.5156, 0.4775, 0.486, 0.4602, 0.503, 0.4394, 0.4192, 0.631, 0.3952, 0.6659, 0.3483, 0.6647, 0.3756, 0.6417, 0.6518, 0.8722, 0.7451, 0.8723, 0.7604, 0.8896, 0.6823, 0.8896, 0.5114, 0.1311, 0.3609, 0.1354, 0.3483, 0.1224, 0.4496, 0.1215, 0.3483, 0.4607, 0.3653, 0.4399, 0.4285, 0.436, 0.4167, 0.4533, 0.6518, 0.1214, 0.6528, 0.1065, 0.7044, 0.08274, 0.7402, 0.08926, 0.3907, 0.322, 0.4684, 0.3262, 0.4835, 0.3468, 0.4084, 0.3462, 0.3504, 0.4955, 0.4197, 0.5024, 0.43, 0.5208, 0.3663, 0.5174, 0.5114, 0.1311, 0.58, 0.1377, 0.644, 0.1563, 0.5915, 0.1612, 0.3807, 0.9141, 0.5559, 0.9141, 0.5465, 0.9396, 0.3517, 0.9396, 0.7332, 0.7107, 0.6518, 0.6807, 0.6983, 0.6805, 0.753, 0.7056, 0.5114, 0.1311, 0.5915, 0.1612, 0.5631, 0.1633, 0.4932, 0.1399, 0.9183, 0.6919, 0.9315, 0.6993, 0.9183, 0.6993, 0.3483, 0.1825, 0.5564, 0.1825, 0.5463, 0.2104, 0.3591, 0.2104, 0.6518, 0.1214, 0.7402, 0.08926, 0.7613, 0.09414, 0.6974, 0.1219, 0.7403, 0.07078, 0.6518, 0.03874, 0.6971, 0.03934, 0.7613, 0.06585, 0.5459, 0.3914, 0.3587, 0.3914, 0.3484, 0.3658, 0.5565, 0.3658, 0.3952, 0.6659, 0.4192, 0.631, 0.4537, 0.6376, 0.4252, 0.6659, 0.9315, 0.6825, 0.9183, 0.6901, 0.9183, 0.675, 0.4188, 0.6895, 0.5653, 0.6811, 0.5676, 0.6881, 0.4533, 0.6962, 0.3483, 0.8895, 0.5431, 0.8895, 0.5559, 0.9141, 0.3807, 0.9141, 0.6518, 0.6807, 0.7318, 0.6505, 0.753, 0.6555, 0.6983, 0.6805, 0.3609, 0.1354, 0.5114, 0.1311, 0.4932, 0.1399, 0.371, 0.1421, 0.9183, 0.3035, 0.9183, 0.2971, 0.9781, 0.2971, 0.9781, 0.3035, 0.9503, 0.276, 0.9486, 0.2697, 0.979, 0.2692, 0.9806, 0.2756, 0.3408, 0.9761, 0.3408, 0.9887, 0.3008, 1.0, 0.3209, 0.9761, 0.1458, 0.9761, 0.1297, 1.0, 0.1124, 0.9887, 0.1124, 0.9761, 0.3209, 0.9761, 0.3008, 1.0, 0.2885, 0.9887, 0.2885, 0.9761, 0.1684, 0.9761, 0.1684, 0.9887, 0.1297, 1.0, 0.1458, 0.9761, 0.1297, 1.0, 0.1235, 1.0, 0.1124, 0.9887, 0.92, 0.2485, 0.9183, 0.2421, 0.9486, 0.2417, 0.9503, 0.2481, 0.9315, 0.7159, 0.9183, 0.7233, 0.9183, 0.7159, 0.9236, 0.7432, 0.9209, 0.7432, 0.9209, 0.7416, 0.9236, 0.7416, 0.2096, 0.9994, 0.202, 0.9884, 0.2122, 0.9994, 0.2885, 0.9887, 0.3008, 1.0, 0.2982, 1.0, 0.9107, 0.7036, 0.8951, 0.7035, 0.9069, 0.6949, 0.7255, 0.3396, 0.7255, 0.3358, 0.7627, 0.3358, 0.7627, 0.3396, 0.9107, 0.6861, 0.9069, 0.6949, 0.8951, 0.686, 0.7626, 0.2413, 0.7735, 0.2476, 0.7254, 0.2476, 0.7255, 0.2413, 0.8066, 0.7037, 0.8162, 0.7015, 0.8309, 0.7038, 0.8252, 0.7067, 0.6886, 0.3396, 0.6886, 0.3358, 0.7255, 0.3358, 0.7255, 0.3396, 0.7255, 0.2374, 0.7255, 0.2413, 0.6885, 0.2413, 0.6885, 0.2374, 0.5947, 0.1125, 0.5601, 0.1092, 0.602, 0.1092, 0.7626, 0.2374, 0.7626, 0.2413, 0.7255, 0.2413, 0.7255, 0.2374, 0.8663, 0.7061, 0.8621, 0.7039, 0.8859, 0.7012, 0.8951, 0.7035, 0.6886, 0.3358, 0.6776, 0.3294, 0.7255, 0.3294, 0.7255, 0.3358, 0.8252, 0.7067, 0.8309, 0.7038, 0.8454, 0.704, 0.8439, 0.7081, 0.7255, 0.2413, 0.7254, 0.2476, 0.6775, 0.2476, 0.6885, 0.2413, 0.7255, 0.3358, 0.7255, 0.3294, 0.7735, 0.3294, 0.7627, 0.3358, 0.7254, 0.2526, 0.7254, 0.2476, 0.7735, 0.2476, 0.7813, 0.2526, 0.5766, 0.08251, 0.5803, 0.08554, 0.5624, 0.08888, 0.5542, 0.08635, 0.602, 0.1092, 0.5976, 0.1062, 0.6163, 0.1036, 0.6225, 0.1055, 0.6355, 0.1021, 0.6225, 0.1055, 0.6163, 0.1036, 0.6225, 0.1009, 0.7254, 0.2526, 0.7254, 0.2575, 0.6751, 0.2575, 0.6696, 0.2526, 0.5542, 0.08635, 0.5624, 0.08888, 0.5538, 0.09243, 0.5442, 0.09082, 0.9392, 0.5741, 0.9514, 0.5787, 0.9357, 0.5862, 0.9183, 0.5852, 0.7759, 0.2575, 0.7636, 0.2628, 0.7255, 0.2602, 0.7254, 0.2575, 0.726, 0.3244, 0.7254, 0.3196, 0.7759, 0.3196, 0.7819, 0.3244, 0.8454, 0.704, 0.8621, 0.7039, 0.8663, 0.7061, 0.8439, 0.7081, 0.7813, 0.2526, 0.7759, 0.2575, 0.7254, 0.2575, 0.7254, 0.2526, 0.6697, 0.3244, 0.6752, 0.3196, 0.7254, 0.3196, 0.726, 0.3244, 0.9357, 0.5862, 0.9514, 0.5787, 0.9514, 0.5955, 0.9341, 0.563, 0.9183, 0.5723, 0.9183, 0.5555, 0.8252, 0.6829, 0.8309, 0.6858, 0.8162, 0.6879, 0.8066, 0.6857, 0.9515, 0.562, 0.9341, 0.563, 0.9183, 0.5555, 0.9306, 0.5509, 0.7254, 0.3196, 0.7255, 0.3168, 0.7637, 0.3142, 0.7759, 0.3196, 0.8439, 0.6817, 0.8454, 0.6857, 0.8309, 0.6858, 0.8252, 0.6829, 0.5601, 0.1092, 0.529, 0.1043, 0.5363, 0.1011, 0.9183, 0.03258, 0.94, 0.03001, 0.94, 0.05267, 0.9183, 0.05007, 0.8435, 0.9924, 0.8283, 0.9905, 0.8283, 0.9678, 0.8435, 0.966, 0.8066, 0.9704, 0.8283, 0.9678, 0.8283, 0.9905, 0.8066, 0.9879, 0.726, 0.3244, 0.7255, 0.3294, 0.6776, 0.3294, 0.6697, 0.3244, 0.8439, 0.6817, 0.8663, 0.6835, 0.8621, 0.6857, 0.8454, 0.6857, 0.8435, 0.966, 0.8599, 0.9673, 0.8599, 0.9911, 0.8435, 0.9924, 0.5538, 0.09243, 0.5476, 0.09509, 0.5375, 0.09496, 0.5442, 0.09082, 0.9552, 0.02816, 0.9716, 0.02945, 0.9716, 0.05323, 0.9552, 0.05452, 0.8599, 0.9673, 0.8784, 0.9702, 0.8784, 0.9882, 0.8599, 0.9911, 0.9716, 0.02945, 0.9901, 0.03234, 0.9901, 0.05031, 0.9716, 0.05323, 0.9183, 0.437, 0.9183, 0.4207, 0.9456, 0.4173, 0.9456, 0.4385, 0.973, 0.4207, 0.973, 0.4371, 0.9456, 0.4385, 0.9456, 0.4173, 0.8883, 0.9882, 0.8784, 0.9882, 0.8784, 0.9702, 0.8883, 0.9702, 0.7819, 0.3244, 0.7735, 0.3294, 0.7255, 0.3294, 0.726, 0.3244, 0.9069, 0.6949, 0.8948, 0.6949, 0.8859, 0.6883, 0.8951, 0.686, 0.8951, 0.7035, 0.8859, 0.7012, 0.8948, 0.6949, 0.9069, 0.6949, 0.9552, 0.05452, 0.94, 0.05267, 0.94, 0.03001, 0.9552, 0.02816, 1.0, 0.05032, 0.9901, 0.05031, 0.9901, 0.03234, 1.0, 0.03235, 0.6696, 0.2526, 0.6775, 0.2476, 0.7254, 0.2476, 0.7254, 0.2526, 0.5363, 0.1011, 0.5492, 0.1002, 0.5667, 0.1062, 0.5601, 0.1092, 0.5601, 0.1092, 0.5667, 0.1062, 0.5976, 0.1062, 0.602, 0.1092, 0.6355, 0.1021, 0.6225, 0.1009, 0.6299, 0.09724, 0.6434, 0.09739, 0.8951, 0.686, 0.8859, 0.6883, 0.8621, 0.6857, 0.8663, 0.6835, 0.6434, 0.09739, 0.6299, 0.09724, 0.6314, 0.09185, 0.644, 0.09085, 0.5375, 0.09496, 0.5476, 0.09509, 0.5492, 0.1002, 0.5363, 0.1011, 0.9183, 0.2421, 0.92, 0.223, 0.9503, 0.2226, 0.9486, 0.2417, 0.9183, 0.2971, 0.944, 0.2783, 0.9524, 0.2783, 0.9781, 0.2971, 0.9183, 0.7324, 0.9183, 0.725, 0.9272, 0.725, 0.9272, 0.7324, 0.9486, 0.2697, 0.9503, 0.2508, 0.9806, 0.2503, 0.979, 0.2692, 0.3209, 0.9761, 0.2885, 0.9761, 0.2885, 6.47e-07, 0.3209, 4.661e-07, 0.1124, 0.9761, 0.088, 0.9761, 0.088, 5.628e-06, 0.1124, 5.814e-08, 0.1458, 0.9761, 0.1124, 0.9761, 0.1124, 5.814e-08, 0.1458, 3.142e-07, 0.202, 0.9758, 0.176, 0.9757, 0.176, 2.402e-08, 0.202, 0.0001418, 0.8072, 0.4119, 0.8297, 0.4202, 0.8293, 0.4222, 0.8066, 0.4148, 0.8571, 0.03976, 0.8272, 0.03445, 0.8359, 0.02451, 0.8705, 0.02452, 0.8066, 0.2032, 0.8432, 0.2023, 0.8439, 0.2043, 0.8076, 0.2062, 0.3621, 0.3636, 0.3936, 0.356, 0.5114, 0.356, 0.5427, 0.3636, 0.9451, 0.6413, 0.9212, 0.6491, 0.9183, 0.6478, 0.9407, 0.6393, 0.9271, 0.3748, 0.9458, 0.3833, 0.9401, 0.3838, 0.9183, 0.3756, 0.6518, 0.7692, 0.6886, 0.7657, 0.6893, 0.7676, 0.6531, 0.7722, 0.8083, 0.7098, 0.8391, 0.7106, 0.8379, 0.7124, 0.8066, 0.7127, 0.9417, 0.1356, 0.9183, 0.127, 0.9236, 0.1263, 0.95, 0.1343, 0.9183, 0.3756, 0.9401, 0.3838, 0.9401, 0.4098, 0.9183, 0.4155, 0.8254, 0.1478, 0.8203, 0.1377, 0.8272, 0.1364, 0.8566, 0.1417, 0.8066, 0.4148, 0.8293, 0.4222, 0.8301, 0.4296, 0.8079, 0.4261, 0.8259, 0.003248, 0.8286, 2.916e-09, 0.8654, 0.007151, 0.8571, 0.00931, 0.8571, 0.00931, 0.8654, 0.007151, 0.8806, 0.02451, 0.8705, 0.02452, 0.3621, 0.3615, 0.3483, 0.3608, 0.3787, 0.3522, 0.3878, 0.3541, 0.3878, 0.3541, 0.3787, 0.3522, 0.4522, 0.3486, 0.4522, 0.351, 0.87, 0.1265, 0.8801, 0.1265, 0.8649, 0.1439, 0.8566, 0.1417, 0.4527, 0.1675, 0.4528, 0.1651, 0.5263, 0.1687, 0.5171, 0.1706, 0.5171, 0.1706, 0.5263, 0.1687, 0.5566, 0.1774, 0.5428, 0.178, 0.8164, 0.1478, 0.8066, 0.151, 0.8066, 0.1019, 0.8164, 0.1052, 0.8254, 0.1478, 0.8281, 0.1511, 0.8066, 0.151, 0.8164, 0.1478, 0.8164, 0.1052, 0.8066, 0.1019, 0.8281, 0.1019, 0.8254, 0.1052, 0.5427, 0.3636, 0.5565, 0.3658, 0.3484, 0.3658, 0.3621, 0.3636, 0.8705, 0.02452, 0.8806, 0.02451, 0.8654, 0.0419, 0.8571, 0.03976, 0.4522, 0.351, 0.4522, 0.3486, 0.5258, 0.3522, 0.5168, 0.3541, 0.5168, 0.3541, 0.5258, 0.3522, 0.5564, 0.3608, 0.5427, 0.3615, 0.8171, 0.04591, 0.8076, 0.04917, 0.8076, 2.739e-05, 0.8171, 0.00326, 0.5428, 0.1801, 0.5564, 0.1825, 0.3483, 0.1825, 0.3621, 0.1801, 0.8259, 0.0459, 0.8286, 0.04914, 0.8076, 0.04917, 0.8171, 0.04591, 0.8566, 0.1113, 0.8649, 0.1091, 0.8801, 0.1265, 0.87, 0.1265, 0.3882, 0.1706, 0.3791, 0.1687, 0.4528, 0.1651, 0.4527, 0.1675, 0.3622, 0.178, 0.3484, 0.1774, 0.3791, 0.1687, 0.3882, 0.1706, 0.8566, 0.1417, 0.8649, 0.1439, 0.8281, 0.1511, 0.8254, 0.1478, 0.5427, 0.3615, 0.5564, 0.3608, 0.5565, 0.3658, 0.5427, 0.3636, 0.3621, 0.3636, 0.3484, 0.3658, 0.3483, 0.3608, 0.3621, 0.3615, 0.3621, 0.1801, 0.3483, 0.1825, 0.3484, 0.1774, 0.3622, 0.178, 0.8171, 0.00326, 0.8076, 2.739e-05, 0.8286, 2.916e-09, 0.8259, 0.003248, 0.5428, 0.178, 0.5566, 0.1774, 0.5564, 0.1825, 0.5428, 0.1801, 0.8254, 0.1052, 0.8281, 0.1019, 0.8649, 0.1091, 0.8566, 0.1113, 0.8571, 0.03976, 0.8654, 0.0419, 0.8286, 0.04914, 0.8259, 0.0459, 0.9183, 0.1739, 0.9183, 0.1479, 0.9376, 0.1464, 0.9376, 0.1724, 0.8692, 0.2032, 0.8439, 0.2043, 0.8432, 0.2023, 0.8686, 0.2013, 0.8692, 0.1952, 0.8686, 0.2013, 0.8432, 0.2023, 0.8438, 0.196, 0.8486, 0.6779, 0.8479, 0.6473, 0.8625, 0.6507, 0.8907, 0.6799, 0.8494, 0.4304, 0.8168, 0.4703, 0.8066, 0.4699, 0.8301, 0.4296, 0.7144, 0.7656, 0.6886, 0.7657, 0.6894, 0.7584, 0.7152, 0.7582, 0.8391, 0.7106, 0.8587, 0.7106, 0.8576, 0.7125, 0.8379, 0.7124, 0.8571, 0.7185, 0.8375, 0.7183, 0.8379, 0.7124, 0.8576, 0.7125, 0.6894, 0.7584, 0.6881, 0.7178, 0.7017, 0.7177, 0.7152, 0.7582, 0.8438, 0.196, 0.8384, 0.1573, 0.8519, 0.1569, 0.8692, 0.1952, 0.8301, 0.4296, 0.8293, 0.4222, 0.8486, 0.423, 0.8494, 0.4304, 0.8297, 0.4202, 0.849, 0.4212, 0.8486, 0.423, 0.8293, 0.4222, 0.9717, 0.1245, 0.9375, 0.1199, 0.9356, 0.1097, 0.9688, 0.1088, 0.8566, 0.1113, 0.8272, 0.1166, 0.8203, 0.1099, 0.8254, 0.1052, 0.95, 0.1343, 0.9236, 0.1263, 0.9375, 0.1199, 0.9717, 0.1245, 0.8571, 0.00931, 0.8272, 0.01459, 0.8211, 0.01005, 0.8259, 0.003248, 0.8259, 0.0459, 0.8211, 0.03787, 0.8272, 0.03445, 0.8571, 0.03976, 0.9654, 0.178, 0.9376, 0.1724, 0.9376, 0.1464, 0.9654, 0.1381, 0.8705, 0.02452, 0.8359, 0.02451, 0.8272, 0.01459, 0.8571, 0.00931, 0.3621, 0.1801, 0.3936, 0.1719, 0.5114, 0.1719, 0.5428, 0.1801, 0.6531, 0.7579, 0.6894, 0.7584, 0.6886, 0.7657, 0.6518, 0.7692, 0.9654, 0.1381, 0.9376, 0.1464, 0.9313, 0.1459, 0.9561, 0.1374, 0.9688, 0.1088, 0.9356, 0.1097, 0.9183, 0.1018, 0.9423, 0.09684, 0.87, 0.1265, 0.8359, 0.1265, 0.8272, 0.1166, 0.8566, 0.1113, 0.8566, 0.1417, 0.8272, 0.1364, 0.8359, 0.1265, 0.87, 0.1265, 0.9316, 0.5107, 0.9481, 0.5107, 0.9394, 0.5206, 0.9183, 0.5259, 0.9183, 0.4955, 0.9394, 0.5008, 0.9481, 0.5107, 0.9316, 0.5107, 0.9451, 0.6523, 0.9213, 0.6563, 0.9212, 0.6491, 0.9451, 0.6413, 0.5114, 0.1719, 0.3936, 0.1719, 0.3925, 0.1714, 0.5103, 0.1714, 0.7144, 0.7656, 0.7152, 0.7676, 0.6893, 0.7676, 0.6886, 0.7657, 0.8384, 0.1573, 0.8402, 0.1532, 0.8524, 0.1528, 0.8519, 0.1569, 0.7022, 0.7125, 0.7017, 0.7177, 0.6881, 0.7178, 0.6898, 0.7127, 0.8587, 0.7606, 0.8493, 0.7605, 0.8477, 0.7567, 0.8581, 0.7567, 0.8165, 0.4753, 0.8072, 0.475, 0.8066, 0.4699, 0.8168, 0.4703, 0.8433, 0.3105, 0.868, 0.3449, 0.8538, 0.3427, 0.8066, 0.3121, 0.8571, 0.7185, 0.8581, 0.7567, 0.8477, 0.7567, 0.8375, 0.7183, 0.8785, 0.3046, 0.8785, 0.3401, 0.868, 0.3449, 0.8433, 0.3105, 0.8066, 0.7921, 0.8521, 0.7644, 0.8667, 0.7624, 0.8427, 0.7943, 0.841, 0.4833, 0.8169, 0.5165, 0.8066, 0.5117, 0.8066, 0.4771, 0.8427, 0.7943, 0.8667, 0.7624, 0.8761, 0.7674, 0.8761, 0.8008, 0.8775, 0.4852, 0.8309, 0.5145, 0.8169, 0.5165, 0.841, 0.4833, 0.8066, 0.6799, 0.8335, 0.6507, 0.8479, 0.6473, 0.8486, 0.6779])
me_cylinder_002.materials.append(mat_material)
me_cylinder_002.use_paint_bone_selection = False
me_cylinder_002.use_paint_mask = True
me_cylinder_002.update()
me_icosphere_001 = bpy.data.meshes.new('Icosphere.001')
me_icosphere_001.from_pydata([(0.05161, 0.0087, 1.057), (0.02236, -0.017, 1.096), (0.03136, -0.04154, 1.047), (0.02911, -0.003072, 1.008), (0.01872, 0.04524, 1.032), (0.01455, 0.03664, 1.087), (-0.01821, -0.04465, 1.071), (-0.01404, -0.03604, 1.017), (-0.02186, 0.01759, 1.008), (-0.03085, 0.04213, 1.056), (-0.0286, 0.003665, 1.095), (-0.0511, -0.008106, 1.046)], [], [(0, 1, 2), (1, 0, 5), (0, 2, 3), (0, 3, 4), (0, 4, 5), (1, 5, 10), (2, 1, 6), (3, 2, 7), (4, 3, 8), (5, 4, 9), (1, 10, 6), (2, 6, 7), (3, 7, 8), (4, 8, 9), (5, 9, 10), (6, 10, 11), (7, 6, 11), (8, 7, 11), (9, 8, 11), (10, 9, 11)])
_uv = me_icosphere_001.uv_layers.new(name='UVMap')
_uv.uv.foreach_set('vector', [0.4489, 0.7734, 0.5614, 0.7528, 0.5614, 0.7803, 0.5614, 0.7528, 0.4489, 0.7734, 0.4297, 0.7401, 0.6675, 0.4183, 0.6518, 0.3911, 0.7751, 0.4079, 0.6675, 0.5324, 0.7751, 0.5427, 0.6518, 0.5595, 0.4489, 0.7734, 0.3483, 0.7597, 0.4297, 0.7401, 0.5614, 0.7528, 0.4297, 0.7401, 0.5303, 0.7264, 0.6675, 0.4201, 0.7751, 0.4304, 0.6518, 0.4472, 0.7751, 0.4079, 0.6518, 0.3911, 0.7751, 0.3743, 0.6518, 0.5595, 0.7751, 0.5427, 0.7751, 0.5763, 0.7751, 0.5202, 0.6675, 0.5306, 0.6518, 0.5034, 0.7751, 0.4304, 0.7751, 0.464, 0.6518, 0.4472, 0.6518, 0.3911, 0.6675, 0.3639, 0.7751, 0.3743, 0.5303, 0.8359, 0.4297, 0.8222, 0.5614, 0.8095, 0.6518, 0.5595, 0.7751, 0.5763, 0.6675, 0.5867, 0.7751, 0.5202, 0.6518, 0.5034, 0.7751, 0.4866, 0.6518, 0.4472, 0.7751, 0.464, 0.6675, 0.4744, 0.4297, 0.8222, 0.3483, 0.8026, 0.4489, 0.7889, 0.5614, 0.8095, 0.4297, 0.8222, 0.4489, 0.7889, 0.5614, 0.782, 0.5614, 0.8095, 0.4489, 0.7889, 0.7751, 0.4866, 0.6518, 0.5034, 0.6675, 0.4762])
me_icosphere_001.materials.append(mat_material)
me_icosphere_001.update()

# ---- objects
ob_basecross = bpy.data.objects.new('BaseCross', me_cylinder_002)
ob_icosphere = bpy.data.objects.new('Icosphere', me_icosphere_001)

# ---- transforms, parenting, visibility, modifiers, constraints
ob_basecross.location = (0.0, 0.0, 0.0)
ob_icosphere.location = (0.0, 0.0, 0.0)

# ---- collection membership
scene.collection.objects.link(ob_basecross)
scene.collection.objects.link(ob_icosphere)

# ---- scene / render settings (as saved in the file)
scene.frame_start = 1; scene.frame_end = 250; scene.frame_set(1)
scene.render.engine = 'BLENDER_EEVEE_NEXT'
scene.render.bake_bias = 0.0
scene.render.bake_samples = 0
scene.cycles.sampling_pattern = 'TABULATED_SOBOL'
scene.eevee.ray_tracing_options.trace_max_roughness = 0.0
bpy.context.view_layer.update()

# ---- added for rendering (the .blend has no active camera and no usable light): camera, sun
cam_auto = bpy.data.cameras.new('AutoCamera')
cam_auto.lens = 50.0
cam_auto.sensor_width = 36.0
cam_auto.clip_end = 1000.0
ob_auto_camera = bpy.data.objects.new('AutoCamera', cam_auto)
scene.collection.objects.link(ob_auto_camera)
ob_auto_camera.location = (1.81385, -2.17633, 1.71979)
ob_auto_camera.rotation_euler = (1.09748, -7.21219e-08, 0.694738)
scene.camera = ob_auto_camera
light_auto_sun = bpy.data.lights.new('AutoSun', 'SUN')
light_auto_sun.energy = 3.0
light_auto_sun.angle = 0.0523599
ob_auto_sun = bpy.data.objects.new('AutoSun', light_auto_sun)
scene.collection.objects.link(ob_auto_sun)
ob_auto_sun.rotation_euler = (0.872665, 0.174533, 0.523599)
bpy.context.view_layer.update()
